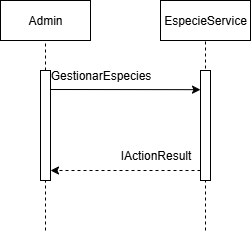

The diagram above was exported from draw.io. Its source (the exported page's mxGraphModel, read from the mxfile embedded in the PNG):
<mxGraphModel dx="506" dy="388" grid="1" gridSize="10" guides="1" tooltips="1" connect="1" arrows="1" fold="1" page="1" pageScale="1" pageWidth="827" pageHeight="1169" math="0" shadow="0" adaptiveColors="none">
  <root>
    <mxCell id="0" />
    <mxCell id="1" parent="0" />
    <mxCell id="8jxs0UrB-GMW02VDDL4i-13" value="" style="endArrow=none;dashed=1;html=1;rounded=0;entryX=0.5;entryY=1;entryDx=0;entryDy=0;" parent="1" target="ADFTX5Kgt4FP4v_WL64s-16" edge="1">
      <mxGeometry width="50" height="50" relative="1" as="geometry">
        <mxPoint x="355" y="360" as="sourcePoint" />
        <mxPoint x="360" y="130" as="targetPoint" />
        <Array as="points" />
      </mxGeometry>
    </mxCell>
    <mxCell id="ADFTX5Kgt4FP4v_WL64s-2" value="Admin" style="rounded=0;whiteSpace=wrap;html=1;" parent="1" vertex="1">
      <mxGeometry x="150" y="130" width="90" height="40" as="geometry" />
    </mxCell>
    <mxCell id="ADFTX5Kgt4FP4v_WL64s-11" value="GestionarEspecies" style="text;html=1;align=center;verticalAlign=middle;resizable=0;points=[];autosize=1;strokeColor=none;fillColor=none;" parent="1" vertex="1">
      <mxGeometry x="190" y="190" width="120" height="30" as="geometry" />
    </mxCell>
    <mxCell id="ADFTX5Kgt4FP4v_WL64s-16" value="EspecieService" style="rounded=0;whiteSpace=wrap;html=1;" parent="1" vertex="1">
      <mxGeometry x="310" y="130" width="90" height="40" as="geometry" />
    </mxCell>
    <mxCell id="hAuQhNbAMyLduJBG2iI0-1" value="" style="endArrow=none;dashed=1;html=1;rounded=0;entryX=0.5;entryY=1;entryDx=0;entryDy=0;" parent="1" source="8jxs0UrB-GMW02VDDL4i-44" target="ADFTX5Kgt4FP4v_WL64s-2" edge="1">
      <mxGeometry width="50" height="50" relative="1" as="geometry">
        <mxPoint x="195" y="450" as="sourcePoint" />
        <mxPoint x="450" y="250" as="targetPoint" />
        <Array as="points" />
      </mxGeometry>
    </mxCell>
    <mxCell id="8jxs0UrB-GMW02VDDL4i-45" value="" style="endArrow=none;dashed=1;html=1;rounded=0;entryX=0.5;entryY=1;entryDx=0;entryDy=0;" parent="1" target="8jxs0UrB-GMW02VDDL4i-44" edge="1">
      <mxGeometry width="50" height="50" relative="1" as="geometry">
        <mxPoint x="195" y="360" as="sourcePoint" />
        <mxPoint x="195" y="100" as="targetPoint" />
        <Array as="points" />
      </mxGeometry>
    </mxCell>
    <mxCell id="8jxs0UrB-GMW02VDDL4i-44" value="" style="rounded=0;whiteSpace=wrap;html=1;" parent="1" vertex="1">
      <mxGeometry x="190" y="200" width="10" height="110" as="geometry" />
    </mxCell>
    <mxCell id="8jxs0UrB-GMW02VDDL4i-46" value="" style="rounded=0;whiteSpace=wrap;html=1;" parent="1" vertex="1">
      <mxGeometry x="350" y="200" width="10" height="110" as="geometry" />
    </mxCell>
    <mxCell id="8jxs0UrB-GMW02VDDL4i-47" value="" style="endArrow=classic;html=1;rounded=0;entryX=0;entryY=0.5;entryDx=0;entryDy=0;" parent="1" edge="1">
      <mxGeometry width="50" height="50" relative="1" as="geometry">
        <mxPoint x="200" y="219" as="sourcePoint" />
        <mxPoint x="350" y="219.17000000000002" as="targetPoint" />
      </mxGeometry>
    </mxCell>
    <mxCell id="8jxs0UrB-GMW02VDDL4i-54" value="" style="endArrow=classic;html=1;rounded=0;dashed=1;exitX=0;exitY=0.75;exitDx=0;exitDy=0;" parent="1" edge="1">
      <mxGeometry relative="1" as="geometry">
        <mxPoint x="350" y="300" as="sourcePoint" />
        <mxPoint x="200" y="300" as="targetPoint" />
      </mxGeometry>
    </mxCell>
    <mxCell id="ddfM5qxevGZJSNdVpk9f-18" value="IActionResult" style="text;html=1;align=center;verticalAlign=middle;resizable=0;points=[];autosize=1;strokeColor=none;fillColor=none;" vertex="1" parent="1">
      <mxGeometry x="260" y="270" width="90" height="30" as="geometry" />
    </mxCell>
  </root>
</mxGraphModel>